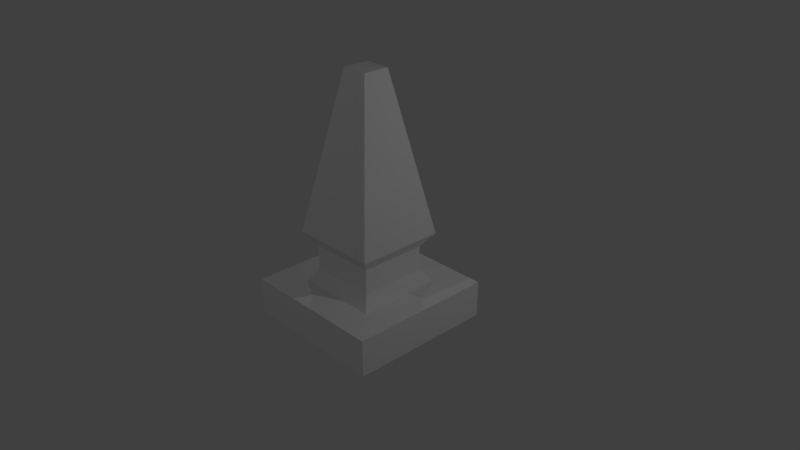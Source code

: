 # Source: untitled.blend  (saved by Blender 2.78.0; exported with 4.5.12 LTS)
import bpy
from mathutils import Matrix  # noqa: F401  (used for matrix-valued properties, if any)

bpy.ops.wm.read_factory_settings(use_empty=True)
scene = bpy.context.scene
scene.name = 'Scene'

# ---- collections
col_collection_1 = bpy.data.collections.new('Collection 1'); scene.collection.children.link(col_collection_1)

# ---- materials (node trees are filled in below, after node groups)
mat_material_001 = bpy.data.materials.new('Material.001')
mat_material_001.alpha_threshold = 0.0
mat_material_001.use_transparent_shadow = False
mat_material_001.roughness = 0.5

# ---- material node trees

# ---- world
world_world = bpy.data.worlds.new('World'); scene.world = world_world
world_world.color = (0.05088, 0.05088, 0.05088)
world_world.use_sun_shadow = False
world_world.sun_shadow_jitter_overblur = 0.0
world_world.cycles.sampling_method = 'MANUAL'

# ---- cameras
cam_camera = bpy.data.cameras.new('Camera')
cam_camera.clip_end = 100.0
cam_camera.lens = 35.0
cam_camera.sensor_width = 32.0
cam_camera.sensor_height = 18.0
cam_camera.ortho_scale = 7.314
cam_camera.dof.focus_distance = 0.0
cam_camera.dof.aperture_fstop = 128.0

# ---- lights
light_lamp = bpy.data.lights.new('Lamp', 'POINT')
light_lamp.transmission_factor = 0.0
light_lamp.cutoff_distance = 30.0
light_lamp.energy = 100.0
light_lamp.shadow_buffer_clip_start = 1.001
light_lamp.shadow_soft_size = 0.1
light_lamp.shadow_maximum_resolution = 0.006
light_lamp.use_absolute_resolution = True
light_lamp_001 = bpy.data.lights.new('Lamp.001', 'POINT')
light_lamp_001.transmission_factor = 0.0
light_lamp_001.cutoff_distance = 30.0
light_lamp_001.energy = 100.0
light_lamp_001.shadow_buffer_clip_start = 1.001
light_lamp_001.shadow_soft_size = 0.1
light_lamp_001.shadow_maximum_resolution = 0.006
light_lamp_001.use_absolute_resolution = True
light_lamp_002 = bpy.data.lights.new('Lamp.002', 'POINT')
light_lamp_002.transmission_factor = 0.0
light_lamp_002.cutoff_distance = 30.0
light_lamp_002.energy = 100.0
light_lamp_002.shadow_buffer_clip_start = 1.001
light_lamp_002.shadow_soft_size = 0.1
light_lamp_002.shadow_maximum_resolution = 0.006
light_lamp_002.use_absolute_resolution = True

# ---- meshes
me_cube_001 = bpy.data.meshes.new('Cube.001')
me_cube_001.from_pydata([(-1.0, -1.0, -1.0), (-1.0, -1.0, -0.5), (-1.0, 1.0, -1.0), (-1.0, 1.0, -0.5), (1.0, -1.0, -1.0), (1.0, -1.0, -0.5), (1.0, 1.0, -1.0), (1.0, 1.0, -0.5), (-0.5769, -0.5769, -0.5), (-0.5769, 0.5769, -0.5), (0.5769, 0.5769, -0.5), (0.5769, -0.5769, -0.5), (-0.458, -0.458, -0.3257), (-0.458, 0.458, -0.3257), (0.458, 0.458, -0.3257), (0.458, -0.458, -0.3257), (-0.458, -0.458, 0.0143), (-0.458, 0.458, 0.0143), (0.458, 0.458, 0.0143), (0.458, -0.458, 0.0143), (-0.5996, -0.5996, 0.2066), (-0.5996, 0.5996, 0.2066), (0.5996, 0.5996, 0.2066), (0.5996, -0.5996, 0.2066), (-0.1798, -0.1798, 2.36), (-0.1798, 0.1798, 2.36), (0.1798, 0.1798, 2.36), (0.1798, -0.1798, 2.36)], [], [(0, 1, 3, 2), (2, 3, 7, 6), (6, 7, 5, 4), (4, 5, 1, 0), (2, 6, 4, 0), (7, 3, 9, 10), (11, 10, 14, 15), (5, 7, 10, 11), (3, 1, 8, 9), (1, 5, 11, 8), (12, 15, 19, 16), (9, 8, 12, 13), (8, 11, 15, 12), (10, 9, 13, 14), (18, 17, 21, 22), (14, 13, 17, 18), (15, 14, 18, 19), (13, 12, 16, 17), (23, 22, 26, 27), (19, 18, 22, 23), (17, 16, 20, 21), (16, 19, 23, 20), (26, 25, 24, 27), (21, 20, 24, 25), (20, 23, 27, 24), (22, 21, 25, 26)])
_uv = me_cube_001.uv_layers.new(name='UVMap')
_uv.uv.foreach_set('vector', [0.25, 0.4219, 0.1875, 0.4219, 0.1875, 0.1719, 0.25, 0.1719, 0.375, 0.4219, 0.3125, 0.4219, 0.3125, 0.1719, 0.375, 0.1719, 0.1875, 0.4219, 0.125, 0.4219, 0.125, 0.1719, 0.1875, 0.1719, 0.25, 0.1719, 0.3125, 0.1719, 0.3125, 0.4219, 0.25, 0.4219, 0.8125, 0.4844, 0.5625, 0.4844, 0.5625, 0.2344, 0.8125, 0.2344, 0.8125, 0.4844, 0.8125, 0.7344, 0.7656, 0.6875, 0.7656, 0.5312, 0.6562, 0.8906, 0.7969, 0.8906, 0.7812, 0.9062, 0.6719, 0.9062, 0.5625, 0.4844, 0.8125, 0.4844, 0.7656, 0.5312, 0.6094, 0.5312, 0.8125, 0.7344, 0.5625, 0.7344, 0.6094, 0.6875, 0.7656, 0.6875, 0.5625, 0.7344, 0.5625, 0.4844, 0.6094, 0.5312, 0.6094, 0.6875, 0.01562, 0.625, 0.125, 0.625, 0.125, 0.6719, 0.01562, 0.6719, 0.6562, 0.8906, 0.7969, 0.8906, 0.7812, 0.9062, 0.6719, 0.9062, 0.6562, 0.8906, 0.7969, 0.8906, 0.7812, 0.9062, 0.6719, 0.9062, 0.6562, 0.8906, 0.7969, 0.8906, 0.7812, 0.9062, 0.6719, 0.9062, 0.01562, 0.6719, 0.125, 0.6719, 0.1406, 0.6875, 0.0, 0.6875, 0.01562, 0.625, 0.125, 0.625, 0.125, 0.6719, 0.01562, 0.6719, 0.01562, 0.625, 0.125, 0.625, 0.125, 0.6719, 0.01562, 0.6719, 0.01562, 0.625, 0.125, 0.625, 0.125, 0.6719, 0.01562, 0.6719, 0.0, 0.6875, 0.1406, 0.6875, 0.09375, 0.9531, 0.04688, 0.9531, 0.01562, 0.6719, 0.125, 0.6719, 0.1406, 0.6875, 0.0, 0.6875, 0.01562, 0.6719, 0.125, 0.6719, 0.1406, 0.6875, 0.0, 0.6875, 0.01562, 0.6719, 0.125, 0.6719, 0.1406, 0.6875, 0.0, 0.6875, 0.09375, 0.9531, 0.09375, 1.0, 0.04688, 1.0, 0.04688, 0.9531, 0.0, 0.6875, 0.1406, 0.6875, 0.09375, 0.9531, 0.04688, 0.9531, 0.0, 0.6875, 0.1406, 0.6875, 0.09375, 0.9531, 0.04688, 0.9531, 0.0, 0.6875, 0.1406, 0.6875, 0.09375, 0.9531, 0.04688, 0.9531])
me_cube_001.materials.append(mat_material_001)
me_cube_001.use_remesh_preserve_volume = False
me_cube_001.use_remesh_preserve_attributes = False
me_cube_001.use_mirror_vertex_groups = False
me_cube_001.update()

# ---- objects
ob_cube = bpy.data.objects.new('Cube', me_cube_001)
ob_lamp = bpy.data.objects.new('Lamp', light_lamp)
ob_camera = bpy.data.objects.new('Camera', cam_camera)
ob_lamp_001 = bpy.data.objects.new('Lamp.001', light_lamp_001)
ob_lamp_002 = bpy.data.objects.new('Lamp.002', light_lamp_002)

# ---- transforms, parenting, visibility, modifiers, constraints
ob_cube.location = (0.0, 0.0, 1.0)
ob_cube.lineart.crease_threshold = 0.0
ob_lamp.location = (5.035, 1.536, 4.499)
ob_lamp.rotation_euler = (0.6503, 0.05522, 1.866)
ob_lamp.scale = (1.395, 1.395, 1.395)
ob_lamp.lock_rotations_4d = False
ob_lamp.empty_display_type = 'ARROWS'
ob_lamp.color = (0.0, 0.0, 0.0, 0.0)
ob_lamp.lineart.crease_threshold = 0.0
ob_camera.location = (7.481, -6.508, 6.241)
ob_camera.rotation_euler = (1.109, 0.0, 0.8149)
ob_camera.lock_rotations_4d = False
ob_camera.empty_display_type = 'ARROWS'
ob_camera.color = (0.0, 0.0, 0.0, 0.0)
ob_camera.display_type = 'WIRE'
ob_camera.lineart.crease_threshold = 0.0
ob_lamp_001.location = (-5.228, 5.326, 3.609)
ob_lamp_001.rotation_euler = (0.6503, 0.05522, 1.866)
ob_lamp_001.scale = (1.395, 1.395, 1.395)
ob_lamp_001.lock_rotations_4d = False
ob_lamp_001.empty_display_type = 'ARROWS'
ob_lamp_001.color = (0.0, 0.0, 0.0, 0.0)
ob_lamp_001.lineart.crease_threshold = 0.0
ob_lamp_002.location = (-1.22, -7.618, 7.428)
ob_lamp_002.rotation_euler = (0.6503, 0.05522, 1.866)
ob_lamp_002.scale = (1.395, 1.395, 1.395)
ob_lamp_002.lock_rotations_4d = False
ob_lamp_002.empty_display_type = 'ARROWS'
ob_lamp_002.color = (0.0, 0.0, 0.0, 0.0)
ob_lamp_002.lineart.crease_threshold = 0.0

# ---- collection membership
col_collection_1.objects.link(ob_cube)
col_collection_1.objects.link(ob_lamp)
col_collection_1.objects.link(ob_camera)
col_collection_1.objects.link(ob_lamp_001)
col_collection_1.objects.link(ob_lamp_002)

# ---- scene / render settings (as saved in the file)
scene.camera = ob_camera
scene.frame_start = 1; scene.frame_end = 250; scene.frame_set(0)
scene.render.engine = 'BLENDER_EEVEE_NEXT'
scene.render.resolution_percentage = 50
scene.render.dither_intensity = 0.0
scene.cycles.use_denoising = False
scene.cycles.samples = 128
scene.cycles.sampling_pattern = 'TABULATED_SOBOL'
scene.cycles.light_sampling_threshold = 0.0
scene.cycles.use_adaptive_sampling = False
scene.cycles.use_light_tree = False
scene.cycles.blur_glossy = 0.0
scene.cycles.sample_clamp_indirect = 0.0
scene.view_settings.view_transform = 'Standard'
bpy.context.view_layer.update()
